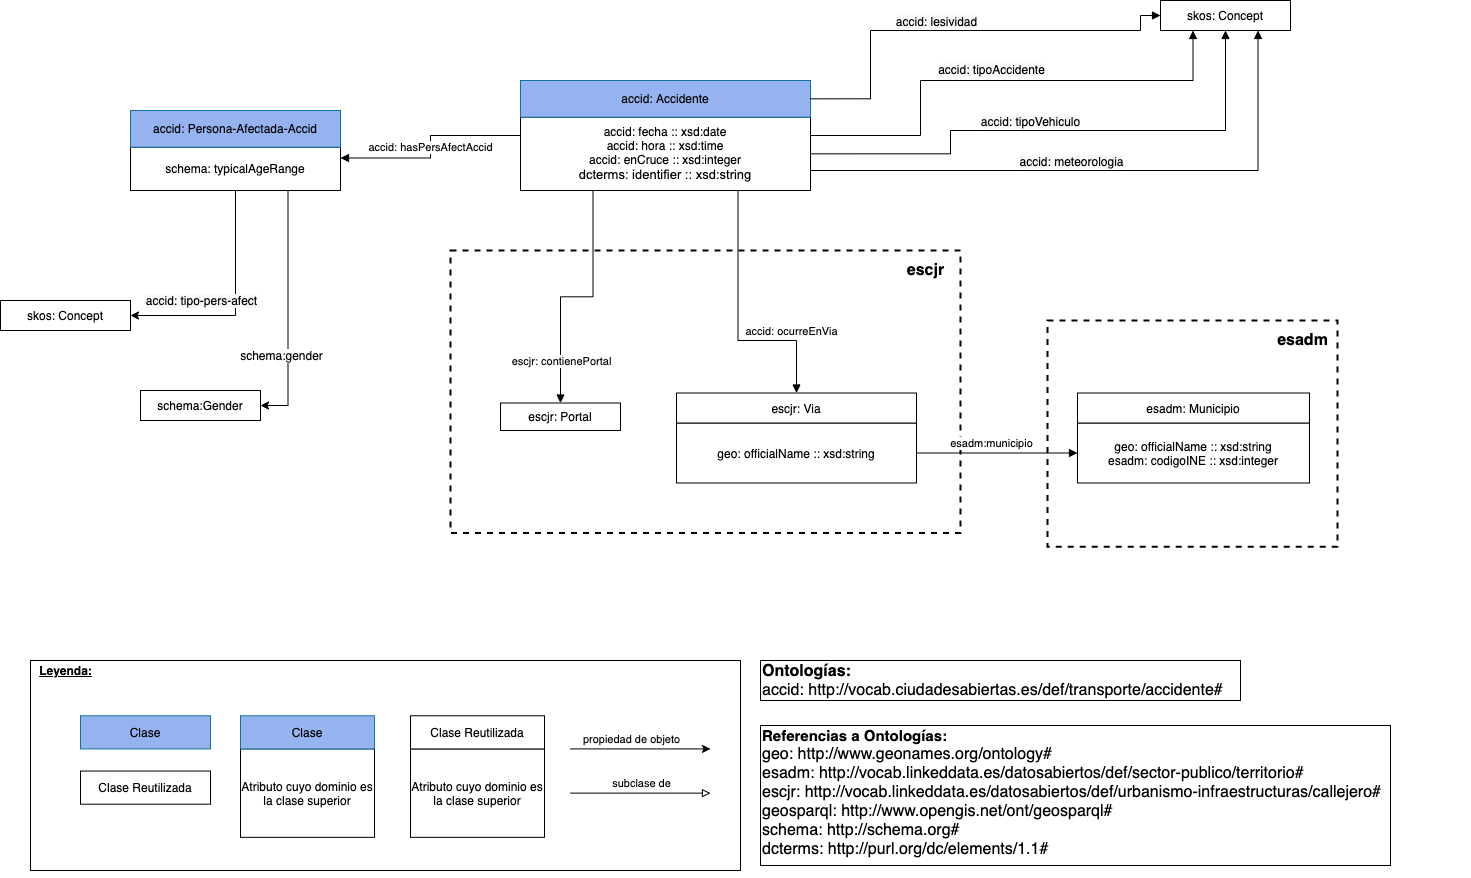

The diagram above was exported from draw.io. Its source (the exported page's mxGraphModel, read from the mxfile embedded in the PNG):
<mxGraphModel dx="1773" dy="1894" grid="1" gridSize="10" guides="1" tooltips="1" connect="1" arrows="1" fold="1" page="1" pageScale="1" pageWidth="827" pageHeight="1169" math="0" shadow="0">
  <root>
    <mxCell id="P97nA5IhVmQKSk80izk4-0" />
    <mxCell id="P97nA5IhVmQKSk80izk4-1" parent="P97nA5IhVmQKSk80izk4-0" />
    <mxCell id="DlJrz381bgOFHntCZANB-42" value="" style="group" parent="P97nA5IhVmQKSk80izk4-1" vertex="1" connectable="0">
      <mxGeometry x="-190" y="450" width="710" height="210" as="geometry" />
    </mxCell>
    <mxCell id="DlJrz381bgOFHntCZANB-43" value="Clase" style="rounded=0;whiteSpace=wrap;html=1;fillColor=#95B3F0;strokeColor=#10739e;" parent="DlJrz381bgOFHntCZANB-42" vertex="1">
      <mxGeometry x="50" y="55.26315789473684" width="130" height="33.1578947368421" as="geometry" />
    </mxCell>
    <mxCell id="DlJrz381bgOFHntCZANB-44" value="Clase Reutilizada" style="rounded=0;whiteSpace=wrap;html=1;" parent="DlJrz381bgOFHntCZANB-42" vertex="1">
      <mxGeometry x="50" y="110.52631578947368" width="130" height="33.1578947368421" as="geometry" />
    </mxCell>
    <mxCell id="DlJrz381bgOFHntCZANB-45" value="" style="group" parent="DlJrz381bgOFHntCZANB-42" vertex="1" connectable="0">
      <mxGeometry x="210" y="55.26315789473684" width="134" height="121.57894736842105" as="geometry" />
    </mxCell>
    <mxCell id="DlJrz381bgOFHntCZANB-46" value="Atributo cuyo dominio es la clase superior" style="rounded=0;whiteSpace=wrap;html=1;" parent="DlJrz381bgOFHntCZANB-45" vertex="1">
      <mxGeometry y="33.1578947368421" width="134" height="88.42105263157895" as="geometry" />
    </mxCell>
    <mxCell id="DlJrz381bgOFHntCZANB-47" value="Clase" style="rounded=0;whiteSpace=wrap;html=1;fillColor=#95B3F0;strokeColor=#10739e;" parent="DlJrz381bgOFHntCZANB-45" vertex="1">
      <mxGeometry width="134" height="33.1578947368421" as="geometry" />
    </mxCell>
    <mxCell id="DlJrz381bgOFHntCZANB-48" value="" style="group" parent="DlJrz381bgOFHntCZANB-42" vertex="1" connectable="0">
      <mxGeometry x="380" y="55.26315789473684" width="134" height="121.57894736842105" as="geometry" />
    </mxCell>
    <mxCell id="DlJrz381bgOFHntCZANB-49" value="Atributo cuyo dominio es la clase superior" style="rounded=0;whiteSpace=wrap;html=1;" parent="DlJrz381bgOFHntCZANB-48" vertex="1">
      <mxGeometry y="33.1578947368421" width="134" height="88.42105263157895" as="geometry" />
    </mxCell>
    <mxCell id="DlJrz381bgOFHntCZANB-50" value="Clase Reutilizada" style="rounded=0;whiteSpace=wrap;html=1;" parent="DlJrz381bgOFHntCZANB-48" vertex="1">
      <mxGeometry width="134" height="33.1578947368421" as="geometry" />
    </mxCell>
    <mxCell id="DlJrz381bgOFHntCZANB-51" value="" style="endArrow=classic;html=1;" parent="DlJrz381bgOFHntCZANB-42" edge="1">
      <mxGeometry width="50" height="50" relative="1" as="geometry">
        <mxPoint x="540" y="88.42105263157895" as="sourcePoint" />
        <mxPoint x="680" y="88.42105263157895" as="targetPoint" />
      </mxGeometry>
    </mxCell>
    <mxCell id="DlJrz381bgOFHntCZANB-52" value="propiedad de objeto" style="edgeLabel;html=1;align=center;verticalAlign=middle;resizable=0;points=[];" parent="DlJrz381bgOFHntCZANB-51" vertex="1" connectable="0">
      <mxGeometry x="0.4" y="3" relative="1" as="geometry">
        <mxPoint x="-38" y="-7" as="offset" />
      </mxGeometry>
    </mxCell>
    <mxCell id="DlJrz381bgOFHntCZANB-53" value="" style="endArrow=block;html=1;endFill=0;" parent="DlJrz381bgOFHntCZANB-42" edge="1">
      <mxGeometry width="50" height="50" relative="1" as="geometry">
        <mxPoint x="540" y="132.6315789473684" as="sourcePoint" />
        <mxPoint x="680" y="132.6315789473684" as="targetPoint" />
      </mxGeometry>
    </mxCell>
    <mxCell id="DlJrz381bgOFHntCZANB-54" value="subclase de" style="edgeLabel;html=1;align=center;verticalAlign=middle;resizable=0;points=[];" parent="DlJrz381bgOFHntCZANB-53" vertex="1" connectable="0">
      <mxGeometry x="0.2143" y="-3" relative="1" as="geometry">
        <mxPoint x="-15" y="-13" as="offset" />
      </mxGeometry>
    </mxCell>
    <mxCell id="DlJrz381bgOFHntCZANB-56" value="&lt;b&gt;&lt;u&gt;Leyenda:&lt;/u&gt;&lt;/b&gt;" style="text;html=1;align=center;verticalAlign=middle;resizable=0;points=[];autosize=1;" parent="DlJrz381bgOFHntCZANB-42" vertex="1">
      <mxGeometry width="70" height="20" as="geometry" />
    </mxCell>
    <mxCell id="DlJrz381bgOFHntCZANB-55" value="" style="rounded=0;whiteSpace=wrap;html=1;fillColor=none;" parent="DlJrz381bgOFHntCZANB-42" vertex="1">
      <mxGeometry width="710" height="210" as="geometry" />
    </mxCell>
    <mxCell id="r7hYgEGtD-WTJh9tv78d-0" value="" style="rounded=0;whiteSpace=wrap;html=1;dashed=1;fillColor=none;strokeWidth=2;" parent="P97nA5IhVmQKSk80izk4-1" vertex="1">
      <mxGeometry x="827" y="110" width="290" height="226.25" as="geometry" />
    </mxCell>
    <mxCell id="n6l-i6dQJPh5NXIYt6OL-1" value="" style="rounded=0;whiteSpace=wrap;html=1;dashed=1;fillColor=none;strokeWidth=2;" parent="P97nA5IhVmQKSk80izk4-1" vertex="1">
      <mxGeometry x="230" y="40" width="510" height="282.5" as="geometry" />
    </mxCell>
    <mxCell id="DlJrz381bgOFHntCZANB-6" style="edgeStyle=orthogonalEdgeStyle;rounded=0;orthogonalLoop=1;jettySize=auto;html=1;startArrow=block;startFill=1;endArrow=none;endFill=0;entryX=0.25;entryY=1;entryDx=0;entryDy=0;" parent="P97nA5IhVmQKSk80izk4-1" source="n6l-i6dQJPh5NXIYt6OL-2" target="DlJrz381bgOFHntCZANB-30" edge="1">
      <mxGeometry relative="1" as="geometry">
        <mxPoint x="553.5" y="540" as="targetPoint" />
        <mxPoint x="225" y="120" as="sourcePoint" />
      </mxGeometry>
    </mxCell>
    <mxCell id="n6l-i6dQJPh5NXIYt6OL-3" value="escjr: contienePortal" style="edgeLabel;html=1;align=center;verticalAlign=middle;resizable=0;points=[];" parent="DlJrz381bgOFHntCZANB-6" vertex="1" connectable="0">
      <mxGeometry x="-0.7967" relative="1" as="geometry">
        <mxPoint y="-17.5" as="offset" />
      </mxGeometry>
    </mxCell>
    <mxCell id="DlJrz381bgOFHntCZANB-28" style="edgeStyle=orthogonalEdgeStyle;rounded=0;orthogonalLoop=1;jettySize=auto;html=1;exitX=0.5;exitY=0;exitDx=0;exitDy=0;startArrow=block;startFill=1;endArrow=none;endFill=0;entryX=0.75;entryY=1;entryDx=0;entryDy=0;" parent="P97nA5IhVmQKSk80izk4-1" source="8FcYdql0FQ_ZDWRT6C24-2" target="DlJrz381bgOFHntCZANB-30" edge="1">
      <mxGeometry relative="1" as="geometry">
        <mxPoint x="405" y="300" as="sourcePoint" />
        <Array as="points">
          <mxPoint x="576" y="130" />
          <mxPoint x="518" y="130" />
        </Array>
      </mxGeometry>
    </mxCell>
    <mxCell id="EPLJRR4Js_T6SJWuymf9-3" value="accid: ocurreEnVia" style="edgeLabel;html=1;align=center;verticalAlign=middle;resizable=0;points=[];" parent="DlJrz381bgOFHntCZANB-28" vertex="1" connectable="0">
      <mxGeometry x="0.0652" y="-3" relative="1" as="geometry">
        <mxPoint x="49.5" y="18" as="offset" />
      </mxGeometry>
    </mxCell>
    <mxCell id="DlJrz381bgOFHntCZANB-29" value="" style="group" parent="P97nA5IhVmQKSk80izk4-1" vertex="1" connectable="0">
      <mxGeometry x="300" y="-130" width="290" height="110" as="geometry" />
    </mxCell>
    <mxCell id="DlJrz381bgOFHntCZANB-30" value="accid: fecha :: xsd:date&lt;br&gt;accid: hora&amp;nbsp;:: xsd:time&lt;br&gt;accid: enCruce&amp;nbsp;:: xsd:integer&lt;br&gt;&lt;font face=&quot;arial, helvetica, sans-serif&quot; size=&quot;2&quot;&gt;dcterms: identifier :: xsd:string&lt;/font&gt;" style="rounded=0;whiteSpace=wrap;html=1;" parent="DlJrz381bgOFHntCZANB-29" vertex="1">
      <mxGeometry y="36.66666666666667" width="290" height="73.33333333333334" as="geometry" />
    </mxCell>
    <mxCell id="DlJrz381bgOFHntCZANB-31" value="accid: Accidente" style="rounded=0;whiteSpace=wrap;html=1;fillColor=#95B3F0;strokeColor=#10739e;" parent="DlJrz381bgOFHntCZANB-29" vertex="1">
      <mxGeometry width="290" height="36.66666666666667" as="geometry" />
    </mxCell>
    <mxCell id="DlJrz381bgOFHntCZANB-40" value="&lt;font&gt;&lt;b&gt;&lt;br&gt;&lt;font style=&quot;font-size: 15px&quot;&gt;Referencias a Ontologías:&lt;/font&gt;&lt;/b&gt;&lt;br&gt;&lt;font style=&quot;font-size: 16px&quot;&gt;geo:&amp;nbsp;http://www.geonames.org/ontology#&lt;br&gt;esadm:&amp;nbsp;&lt;/font&gt;&lt;/font&gt;&lt;font style=&quot;font-size: 16px&quot;&gt;http://vocab.linkeddata.es/datosabiertos/def/sector-publico/territorio#&lt;br&gt;escjr:&amp;nbsp;http://vocab.linkeddata.es/datosabiertos/def/urbanismo-infraestructuras/callejero#&lt;br&gt;geosparql:&amp;nbsp;http://www.opengis.net/ont/geosparql#&lt;br&gt;schema:&amp;nbsp;http://schema.org#&lt;br&gt;dcterms:&amp;nbsp;http://purl.org/dc/elements/1.1#&lt;br&gt;&lt;br&gt;&lt;/font&gt;" style="text;html=1;align=left;verticalAlign=middle;resizable=0;points=[];autosize=1;strokeColor=#000000;" parent="P97nA5IhVmQKSk80izk4-1" vertex="1">
      <mxGeometry x="540" y="515" width="630" height="140" as="geometry" />
    </mxCell>
    <mxCell id="DlJrz381bgOFHntCZANB-41" value="&lt;font style=&quot;font-size: 16px&quot;&gt;&lt;b&gt;Ontologías:&lt;/b&gt;&lt;br&gt;accid:&amp;nbsp;&lt;/font&gt;&lt;font size=&quot;3&quot;&gt;http://vocab.ciudadesabiertas.es/def/transporte/accidente#&lt;/font&gt;" style="text;html=1;align=left;verticalAlign=middle;resizable=0;points=[];autosize=1;strokeColor=#000000;" parent="P97nA5IhVmQKSk80izk4-1" vertex="1">
      <mxGeometry x="540" y="450" width="480" height="40" as="geometry" />
    </mxCell>
    <mxCell id="DlJrz381bgOFHntCZANB-57" value="" style="group" parent="P97nA5IhVmQKSk80izk4-1" vertex="1" connectable="0">
      <mxGeometry x="-90" y="-100" width="210" height="80" as="geometry" />
    </mxCell>
    <mxCell id="DlJrz381bgOFHntCZANB-58" value="schema: typicalAgeRange" style="rounded=0;whiteSpace=wrap;html=1;" parent="DlJrz381bgOFHntCZANB-57" vertex="1">
      <mxGeometry y="36.67" width="210.00000000000003" height="43.33" as="geometry" />
    </mxCell>
    <mxCell id="DlJrz381bgOFHntCZANB-59" value="accid: Persona-Afectada-Accid" style="rounded=0;whiteSpace=wrap;html=1;fillColor=#95B3F0;strokeColor=#10739e;" parent="DlJrz381bgOFHntCZANB-57" vertex="1">
      <mxGeometry width="210.00000000000003" height="36.66666666666667" as="geometry" />
    </mxCell>
    <mxCell id="DlJrz381bgOFHntCZANB-60" style="edgeStyle=orthogonalEdgeStyle;rounded=0;orthogonalLoop=1;jettySize=auto;html=1;exitX=1;exitY=0.25;exitDx=0;exitDy=0;entryX=0;entryY=0.25;entryDx=0;entryDy=0;endArrow=none;endFill=0;startArrow=block;startFill=1;" parent="P97nA5IhVmQKSk80izk4-1" source="DlJrz381bgOFHntCZANB-58" target="DlJrz381bgOFHntCZANB-30" edge="1">
      <mxGeometry relative="1" as="geometry" />
    </mxCell>
    <mxCell id="EPLJRR4Js_T6SJWuymf9-1" value="accid: hasPersAfectAccid" style="edgeLabel;html=1;align=center;verticalAlign=middle;resizable=0;points=[];" parent="DlJrz381bgOFHntCZANB-60" vertex="1" connectable="0">
      <mxGeometry x="-0.3608" y="4" relative="1" as="geometry">
        <mxPoint x="25" y="-6.829999999999998" as="offset" />
      </mxGeometry>
    </mxCell>
    <mxCell id="DlJrz381bgOFHntCZANB-70" style="edgeStyle=orthogonalEdgeStyle;rounded=0;orthogonalLoop=1;jettySize=auto;html=1;exitX=0.5;exitY=1;exitDx=0;exitDy=0;entryX=1;entryY=0.5;entryDx=0;entryDy=0;" parent="P97nA5IhVmQKSk80izk4-1" source="DlJrz381bgOFHntCZANB-58" target="G8Bl9oHH5XInbr-Uou11-6" edge="1">
      <mxGeometry relative="1" as="geometry">
        <mxPoint x="-120" y="77" as="targetPoint" />
      </mxGeometry>
    </mxCell>
    <mxCell id="G8Bl9oHH5XInbr-Uou11-8" value="&lt;span style=&quot;font-size: 12px ; background-color: rgb(248 , 249 , 250)&quot;&gt;accid:&amp;nbsp;&lt;/span&gt;&lt;span style=&quot;font-size: 12px ; background-color: rgb(248 , 249 , 250)&quot;&gt;tipo-pers-afect&lt;/span&gt;" style="edgeLabel;html=1;align=center;verticalAlign=middle;resizable=0;points=[];" parent="DlJrz381bgOFHntCZANB-70" vertex="1" connectable="0">
      <mxGeometry x="0.3448" y="-2" relative="1" as="geometry">
        <mxPoint x="-4.82" y="-13.04" as="offset" />
      </mxGeometry>
    </mxCell>
    <mxCell id="DlJrz381bgOFHntCZANB-71" style="edgeStyle=orthogonalEdgeStyle;rounded=0;orthogonalLoop=1;jettySize=auto;html=1;exitX=0.75;exitY=1;exitDx=0;exitDy=0;entryX=1;entryY=0.5;entryDx=0;entryDy=0;" parent="P97nA5IhVmQKSk80izk4-1" source="DlJrz381bgOFHntCZANB-58" target="n6l-i6dQJPh5NXIYt6OL-7" edge="1">
      <mxGeometry relative="1" as="geometry" />
    </mxCell>
    <mxCell id="n6l-i6dQJPh5NXIYt6OL-9" value="schema:gender" style="edgeLabel;html=1;align=center;verticalAlign=middle;resizable=0;points=[];fontSize=12;" parent="DlJrz381bgOFHntCZANB-71" vertex="1" connectable="0">
      <mxGeometry x="0.2253" y="-37" relative="1" as="geometry">
        <mxPoint x="29.5" y="15" as="offset" />
      </mxGeometry>
    </mxCell>
    <mxCell id="8FcYdql0FQ_ZDWRT6C24-0" value="" style="group" parent="P97nA5IhVmQKSk80izk4-1" vertex="1" connectable="0">
      <mxGeometry x="456" y="182.5" width="240" height="90" as="geometry" />
    </mxCell>
    <mxCell id="8FcYdql0FQ_ZDWRT6C24-1" value="geo: officialName :: xsd:string" style="rounded=0;whiteSpace=wrap;html=1;" parent="8FcYdql0FQ_ZDWRT6C24-0" vertex="1">
      <mxGeometry y="30" width="239.99999999999997" height="60" as="geometry" />
    </mxCell>
    <mxCell id="8FcYdql0FQ_ZDWRT6C24-2" value="escjr: Via" style="rounded=0;whiteSpace=wrap;html=1;" parent="8FcYdql0FQ_ZDWRT6C24-0" vertex="1">
      <mxGeometry width="239.99999999999997" height="30" as="geometry" />
    </mxCell>
    <mxCell id="q1d9x5l0fWgXDu3YlbjI-5" style="edgeStyle=orthogonalEdgeStyle;rounded=0;orthogonalLoop=1;jettySize=auto;html=1;exitX=1;exitY=0.25;exitDx=0;exitDy=0;entryX=0.25;entryY=1;entryDx=0;entryDy=0;endArrow=block;endFill=1;" parent="P97nA5IhVmQKSk80izk4-1" source="DlJrz381bgOFHntCZANB-30" target="G8Bl9oHH5XInbr-Uou11-0" edge="1">
      <mxGeometry relative="1" as="geometry">
        <mxPoint x="830" y="-194.25" as="targetPoint" />
        <Array as="points">
          <mxPoint x="700" y="-75" />
          <mxPoint x="700" y="-130" />
          <mxPoint x="973" y="-130" />
        </Array>
      </mxGeometry>
    </mxCell>
    <mxCell id="G8Bl9oHH5XInbr-Uou11-4" value="&lt;span style=&quot;font-size: 12px ; background-color: rgb(248 , 249 , 250)&quot;&gt;accid: tipoAccidente&lt;/span&gt;" style="edgeLabel;html=1;align=center;verticalAlign=middle;resizable=0;points=[];" parent="q1d9x5l0fWgXDu3YlbjI-5" vertex="1" connectable="0">
      <mxGeometry x="-0.0535" y="1" relative="1" as="geometry">
        <mxPoint x="4" y="-10.67" as="offset" />
      </mxGeometry>
    </mxCell>
    <mxCell id="q1d9x5l0fWgXDu3YlbjI-6" style="edgeStyle=orthogonalEdgeStyle;rounded=0;orthogonalLoop=1;jettySize=auto;html=1;exitX=1;exitY=0.75;exitDx=0;exitDy=0;entryX=0.75;entryY=1;entryDx=0;entryDy=0;endArrow=block;endFill=1;" parent="P97nA5IhVmQKSk80izk4-1" source="DlJrz381bgOFHntCZANB-30" target="G8Bl9oHH5XInbr-Uou11-0" edge="1">
      <mxGeometry relative="1" as="geometry">
        <mxPoint x="830" y="-114.25" as="targetPoint" />
        <Array as="points">
          <mxPoint x="590" y="-40" />
          <mxPoint x="1038" y="-40" />
        </Array>
      </mxGeometry>
    </mxCell>
    <mxCell id="G8Bl9oHH5XInbr-Uou11-3" value="&lt;span style=&quot;font-size: 12px ; background-color: rgb(248 , 249 , 250)&quot;&gt;accid: meteorologia&lt;/span&gt;" style="edgeLabel;html=1;align=center;verticalAlign=middle;resizable=0;points=[];" parent="q1d9x5l0fWgXDu3YlbjI-6" vertex="1" connectable="0">
      <mxGeometry x="0.4628" relative="1" as="geometry">
        <mxPoint x="-169.32999999999998" y="-9.999999999999996" as="offset" />
      </mxGeometry>
    </mxCell>
    <mxCell id="q1d9x5l0fWgXDu3YlbjI-7" style="edgeStyle=orthogonalEdgeStyle;rounded=0;orthogonalLoop=1;jettySize=auto;html=1;endArrow=block;endFill=1;entryX=0.5;entryY=1;entryDx=0;entryDy=0;exitX=1;exitY=0.5;exitDx=0;exitDy=0;" parent="P97nA5IhVmQKSk80izk4-1" source="DlJrz381bgOFHntCZANB-30" target="G8Bl9oHH5XInbr-Uou11-0" edge="1">
      <mxGeometry relative="1" as="geometry">
        <mxPoint x="610" y="-57" as="sourcePoint" />
        <mxPoint x="830.0001308095807" y="-34.200000000000045" as="targetPoint" />
        <Array as="points">
          <mxPoint x="730" y="-57" />
          <mxPoint x="730" y="-80" />
          <mxPoint x="1005" y="-80" />
        </Array>
      </mxGeometry>
    </mxCell>
    <mxCell id="G8Bl9oHH5XInbr-Uou11-2" value="&lt;span style=&quot;font-size: 12px ; background-color: rgb(248 , 249 , 250)&quot;&gt;accid: tipoVehiculo&lt;/span&gt;" style="edgeLabel;html=1;align=center;verticalAlign=middle;resizable=0;points=[];" parent="q1d9x5l0fWgXDu3YlbjI-7" vertex="1" connectable="0">
      <mxGeometry x="0.1667" y="2" relative="1" as="geometry">
        <mxPoint x="-70.7" y="-8" as="offset" />
      </mxGeometry>
    </mxCell>
    <mxCell id="q1d9x5l0fWgXDu3YlbjI-8" style="edgeStyle=orthogonalEdgeStyle;rounded=0;orthogonalLoop=1;jettySize=auto;html=1;exitX=1;exitY=0.5;exitDx=0;exitDy=0;entryX=0;entryY=0.5;entryDx=0;entryDy=0;endArrow=block;endFill=1;" parent="P97nA5IhVmQKSk80izk4-1" source="DlJrz381bgOFHntCZANB-31" target="G8Bl9oHH5XInbr-Uou11-0" edge="1">
      <mxGeometry relative="1" as="geometry">
        <mxPoint x="830" y="44.25" as="targetPoint" />
        <Array as="points">
          <mxPoint x="650" y="-112" />
          <mxPoint x="650" y="-180" />
          <mxPoint x="920" y="-180" />
          <mxPoint x="920" y="-195" />
        </Array>
      </mxGeometry>
    </mxCell>
    <mxCell id="G8Bl9oHH5XInbr-Uou11-1" value="&lt;span style=&quot;font-size: 12px ; background-color: rgb(248 , 249 , 250)&quot;&gt;accid: lesividad&lt;/span&gt;" style="edgeLabel;html=1;align=center;verticalAlign=middle;resizable=0;points=[];" parent="q1d9x5l0fWgXDu3YlbjI-8" vertex="1" connectable="0">
      <mxGeometry x="0.5937" relative="1" as="geometry">
        <mxPoint x="-150.7" y="-10" as="offset" />
      </mxGeometry>
    </mxCell>
    <mxCell id="n6l-i6dQJPh5NXIYt6OL-0" style="edgeStyle=orthogonalEdgeStyle;rounded=0;orthogonalLoop=1;jettySize=auto;html=1;exitX=1;exitY=0.5;exitDx=0;exitDy=0;entryX=0;entryY=0.5;entryDx=0;entryDy=0;startArrow=none;startFill=0;endArrow=block;endFill=1;" parent="P97nA5IhVmQKSk80izk4-1" source="8FcYdql0FQ_ZDWRT6C24-1" target="q1d9x5l0fWgXDu3YlbjI-1" edge="1">
      <mxGeometry relative="1" as="geometry" />
    </mxCell>
    <mxCell id="n6l-i6dQJPh5NXIYt6OL-11" value="esadm:municipio" style="edgeLabel;html=1;align=center;verticalAlign=middle;resizable=0;points=[];" parent="n6l-i6dQJPh5NXIYt6OL-0" vertex="1" connectable="0">
      <mxGeometry x="-0.1" y="-2" relative="1" as="geometry">
        <mxPoint x="2.0000000000000018" y="-12" as="offset" />
      </mxGeometry>
    </mxCell>
    <mxCell id="n6l-i6dQJPh5NXIYt6OL-2" value="escjr: Portal" style="rounded=0;whiteSpace=wrap;html=1;fillColor=none;" parent="P97nA5IhVmQKSk80izk4-1" vertex="1">
      <mxGeometry x="280" y="192.5" width="120" height="27.5" as="geometry" />
    </mxCell>
    <mxCell id="n6l-i6dQJPh5NXIYt6OL-7" value="schema:Gender" style="rounded=0;whiteSpace=wrap;html=1;fillColor=none;" parent="P97nA5IhVmQKSk80izk4-1" vertex="1">
      <mxGeometry x="-80" y="180" width="120" height="30" as="geometry" />
    </mxCell>
    <mxCell id="G8Bl9oHH5XInbr-Uou11-0" value="skos: Concept" style="rounded=0;whiteSpace=wrap;html=1;fillColor=#ffffff;" parent="P97nA5IhVmQKSk80izk4-1" vertex="1">
      <mxGeometry x="940" y="-210" width="130" height="30" as="geometry" />
    </mxCell>
    <mxCell id="G8Bl9oHH5XInbr-Uou11-6" value="skos: Concept" style="rounded=0;whiteSpace=wrap;html=1;fillColor=#ffffff;" parent="P97nA5IhVmQKSk80izk4-1" vertex="1">
      <mxGeometry x="-220" y="90" width="130" height="30" as="geometry" />
    </mxCell>
    <mxCell id="G8Bl9oHH5XInbr-Uou11-9" value="" style="group" parent="P97nA5IhVmQKSk80izk4-1" vertex="1" connectable="0">
      <mxGeometry x="940" y="182.5" width="310" height="205" as="geometry" />
    </mxCell>
    <mxCell id="q1d9x5l0fWgXDu3YlbjI-1" value="geo: officialName :: xsd:string&lt;br&gt;esadm: codigoINE :: xsd:integer" style="rounded=0;whiteSpace=wrap;html=1;" parent="G8Bl9oHH5XInbr-Uou11-9" vertex="1">
      <mxGeometry x="-83" y="30" width="232" height="60" as="geometry" />
    </mxCell>
    <mxCell id="q1d9x5l0fWgXDu3YlbjI-2" value="esadm: Municipio" style="rounded=0;whiteSpace=wrap;html=1;" parent="G8Bl9oHH5XInbr-Uou11-9" vertex="1">
      <mxGeometry x="-83" width="232" height="30" as="geometry" />
    </mxCell>
    <mxCell id="G8Bl9oHH5XInbr-Uou11-10" value="escjr" style="text;html=1;align=center;verticalAlign=middle;resizable=0;points=[];autosize=1;fontSize=16;fontStyle=1" parent="P97nA5IhVmQKSk80izk4-1" vertex="1">
      <mxGeometry x="680" y="50" width="50" height="20" as="geometry" />
    </mxCell>
    <mxCell id="r7hYgEGtD-WTJh9tv78d-1" value="esadm" style="text;html=1;align=center;verticalAlign=middle;resizable=0;points=[];autosize=1;fontSize=16;fontStyle=1" parent="P97nA5IhVmQKSk80izk4-1" vertex="1">
      <mxGeometry x="1047" y="120" width="70" height="20" as="geometry" />
    </mxCell>
  </root>
</mxGraphModel>